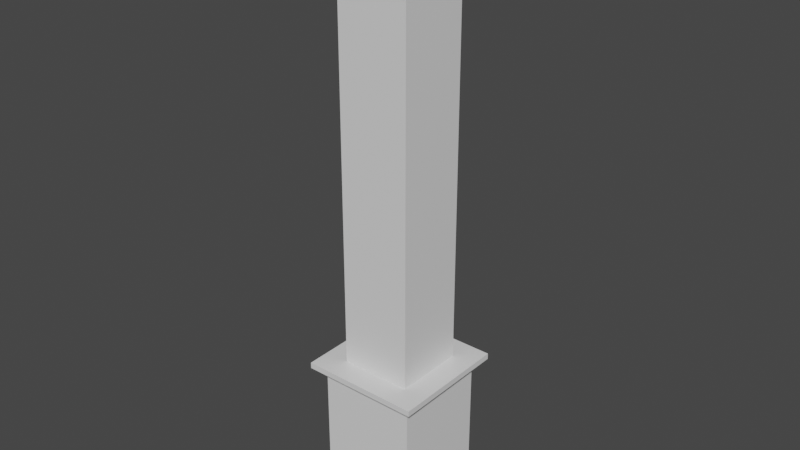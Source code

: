 # Source: BasePillar.blend  (saved by Blender 3.1.7; exported with 4.5.12 LTS)
import bpy
from mathutils import Matrix  # noqa: F401  (used for matrix-valued properties, if any)

bpy.ops.wm.read_factory_settings(use_empty=True)
scene = bpy.context.scene
scene.name = 'Scene'

# ---- collections
col_collection = bpy.data.collections.new('Collection'); scene.collection.children.link(col_collection)

# ---- materials (node trees are filled in below, after node groups)
mat_material = bpy.data.materials.new('Material')
mat_material.alpha_threshold = 0.0
mat_material.use_transparent_shadow = False
mat_material.line_color = (0.0, 0.0, 0.0, 1.0)

# ---- material node trees
mat_material.use_nodes = True; mat_material.node_tree.nodes.clear()
_N = mat_material.node_tree.nodes; _L = mat_material.node_tree.links
n0 = _N.new('ShaderNodeOutputMaterial'); n0.name = 'Material Output'; n0.location = (300, 300)
n1 = _N.new('ShaderNodeBsdfPrincipled'); n1.name = 'Principled BSDF'; n1.location = (10, 300)
n1.distribution = 'GGX'
n1.subsurface_method = 'RANDOM_WALK_SKIN'
n1.inputs[2].default_value = 0.4
n1.inputs[3].default_value = 1.45
n1.inputs[27].default_value = (0.0, 0.0, 0.0, 1.0)
n1.inputs[28].default_value = 1.0
_L.new(n1.outputs[0], n0.inputs[0])
n0.is_active_output = True

# ---- world
world_world = bpy.data.worlds.new('World'); scene.world = world_world
world_world.use_nodes = True; world_world.node_tree.nodes.clear()
_N = world_world.node_tree.nodes; _L = world_world.node_tree.links
n0 = _N.new('ShaderNodeOutputWorld'); n0.name = 'World Output'; n0.location = (300, 300)
n1 = _N.new('ShaderNodeBackground'); n1.name = 'Background'; n1.location = (10, 300)
n1.inputs[0].default_value = (0.05088, 0.05088, 0.05088, 1.0)
_L.new(n1.outputs[0], n0.inputs[0])
n0.is_active_output = True
world_world.color = (0.05088, 0.05088, 0.05088)
world_world.use_sun_shadow = False
world_world.sun_shadow_jitter_overblur = 0.0

# ---- meshes
me_cube = bpy.data.meshes.new('Cube')
me_cube.from_pydata([(0.721, 0.721, 2.858), (0.721, 0.721, 0.7178), (0.721, -0.721, 2.858), (0.721, -0.721, 0.7178), (-0.721, 0.721, 2.858), (-0.721, 0.721, 0.7178), (-0.721, -0.721, 2.858), (-0.721, -0.721, 0.7178)], [], [(3, 2, 6, 7), (7, 6, 4, 5), (5, 1, 3, 7), (1, 0, 2, 3), (5, 4, 0, 1)])
_uv = me_cube.uv_layers.new(name='UVMap')
_uv.uv.foreach_set('vector', [0.375, 0.75, 0.625, 0.75, 0.625, 1.0, 0.375, 1.0, 0.375, 0.0, 0.625, 0.0, 0.625, 0.25, 0.375, 0.25, 0.125, 0.5, 0.375, 0.5, 0.375, 0.75, 0.125, 0.75, 0.375, 0.5, 0.625, 0.5, 0.625, 0.75, 0.375, 0.75, 0.375, 0.25, 0.625, 0.25, 0.625, 0.5, 0.375, 0.5])
me_cube.materials.append(mat_material)
me_cube.use_remesh_preserve_volume = False
me_cube.use_remesh_preserve_attributes = False
me_cube.use_mirror_vertex_groups = False
me_cube.update()
me_cube_001 = bpy.data.meshes.new('Cube.001')
me_cube_001.from_pydata([(0.5276, 0.5276, 2.6), (0.5276, -0.5276, 2.6), (-0.5276, 0.5276, 2.6), (-0.5276, -0.5276, 2.6), (0.5276, 0.5276, 8.853), (0.5276, -0.5276, 8.853), (-0.5276, 0.5276, 8.853), (-0.5276, -0.5276, 8.853), (0.5276, 0.5276, 8.961), (0.5276, -0.5276, 8.961), (-0.5276, 0.5276, 8.961), (-0.5276, -0.5276, 8.961), (0.5276, 0.5276, 9.266), (0.5276, -0.5276, 9.266), (-0.5276, 0.5276, 9.266), (-0.5276, -0.5276, 9.266)], [], [(2, 3, 7, 6), (3, 1, 5, 7), (0, 2, 6, 4), (1, 0, 4, 5), (10, 11, 15, 14), (11, 9, 13, 15), (8, 10, 14, 12), (9, 8, 12, 13)])
_uv = me_cube_001.uv_layers.new(name='UVMap')
_uv.uv.foreach_set('vector', [0.625, 0.25, 0.625, 0.0, 0.625, 0.0, 0.625, 0.25, 0.625, 1.0, 0.625, 0.75, 0.625, 0.75, 0.625, 1.0, 0.625, 0.5, 0.625, 0.25, 0.625, 0.25, 0.625, 0.5, 0.625, 0.75, 0.625, 0.5, 0.625, 0.5, 0.625, 0.75, 0.625, 0.25, 0.625, 0.0, 0.625, 0.0, 0.625, 0.25, 0.625, 1.0, 0.625, 0.75, 0.625, 0.75, 0.625, 1.0, 0.625, 0.5, 0.625, 0.25, 0.625, 0.25, 0.625, 0.5, 0.625, 0.75, 0.625, 0.5, 0.625, 0.5, 0.625, 0.75])
me_cube_001.materials.append(mat_material)
me_cube_001.use_remesh_preserve_volume = False
me_cube_001.use_remesh_preserve_attributes = False
me_cube_001.use_mirror_vertex_groups = False
me_cube_001.update()
me_cube_002 = bpy.data.meshes.new('Cube.002')
me_cube_002.from_pydata([(0.8792, 0.8792, 9.241), (0.8792, -0.8792, 9.241), (-0.8792, 0.8792, 9.241), (-0.8792, -0.8792, 9.241), (0.8792, 0.8792, 9.368), (0.8792, -0.8792, 9.368), (-0.8792, 0.8792, 9.368), (-0.8792, -0.8792, 9.368)], [], [(0, 2, 6, 4), (4, 6, 7, 5), (1, 0, 4, 5), (2, 3, 7, 6), (3, 1, 5, 7), (1, 3, 2, 0)])
_uv = me_cube_002.uv_layers.new(name='UVMap')
_uv.uv.foreach_set('vector', [0.625, 0.5, 0.625, 0.25, 0.625, 0.25, 0.625, 0.5, 0.625, 0.5, 0.875, 0.5, 0.875, 0.75, 0.625, 0.75, 0.625, 0.75, 0.625, 0.5, 0.625, 0.5, 0.625, 0.75, 0.625, 0.25, 0.625, 0.0, 0.625, 0.0, 0.625, 0.25, 0.625, 1.0, 0.625, 0.75, 0.625, 0.75, 0.625, 1.0, 0.625, 0.75, 0.625, 0.0, 0.625, 0.25, 0.625, 0.5])
me_cube_002.materials.append(mat_material)
me_cube_002.use_remesh_preserve_volume = False
me_cube_002.use_remesh_preserve_attributes = False
me_cube_002.use_mirror_vertex_groups = False
me_cube_002.update()
me_cube_003 = bpy.data.meshes.new('Cube.003')
me_cube_003.from_pydata([(0.8825, -0.8825, 8.828), (-0.8825, 0.8825, 8.828), (-0.8825, -0.8825, 8.828), (0.8825, 0.8825, 8.828), (0.8825, 0.8825, 9.01), (0.8825, -0.8825, 9.01), (-0.8825, 0.8825, 9.01), (-0.8825, -0.8825, 9.01)], [], [(0, 3, 4, 5), (1, 2, 7, 6), (2, 0, 5, 7), (3, 1, 6, 4), (5, 4, 6, 7), (0, 2, 1, 3)])
_uv = me_cube_003.uv_layers.new(name='UVMap')
_uv.uv.foreach_set('vector', [0.625, 0.75, 0.625, 0.5, 0.625, 0.5, 0.625, 0.75, 0.625, 0.25, 0.625, 0.0, 0.625, 0.0, 0.625, 0.25, 0.625, 1.0, 0.625, 0.75, 0.625, 0.75, 0.625, 1.0, 0.625, 0.5, 0.625, 0.25, 0.625, 0.25, 0.625, 0.5, 0.625, 0.75, 0.625, 0.5, 0.625, 0.25, 0.625, 0.0, 0.625, 0.75, 0.625, 0.0, 0.625, 0.25, 0.625, 0.5])
me_cube_003.materials.append(mat_material)
me_cube_003.use_remesh_preserve_volume = False
me_cube_003.use_remesh_preserve_attributes = False
me_cube_003.use_mirror_vertex_groups = False
me_cube_003.update()
me_cube_004 = bpy.data.meshes.new('Cube.004')
me_cube_004.from_pydata([(0.721, 0.721, 2.858), (0.721, -0.721, 2.858), (-0.721, 0.721, 2.858), (-0.721, -0.721, 2.858), (0.8805, 0.8805, 2.858), (0.8805, -0.8805, 2.858), (-0.8805, 0.8805, 2.858), (-0.8805, -0.8805, 2.858), (0.8805, 0.8805, 2.946), (0.8805, -0.8805, 2.946), (-0.8805, 0.8805, 2.946), (-0.8805, -0.8805, 2.946), (0.3804, 0.3804, 2.946), (0.3804, -0.3804, 2.946), (-0.3804, 0.3804, 2.946), (-0.3804, -0.3804, 2.946)], [], [(0, 2, 6, 4), (6, 7, 11, 10), (3, 1, 5, 7), (2, 3, 7, 6), (1, 0, 4, 5), (8, 10, 14, 12), (7, 5, 9, 11), (4, 6, 10, 8), (5, 4, 8, 9), (9, 8, 12, 13), (10, 11, 15, 14), (11, 9, 13, 15)])
_uv = me_cube_004.uv_layers.new(name='UVMap')
_uv.uv.foreach_set('vector', [0.625, 0.5, 0.625, 0.25, 0.625, 0.25, 0.625, 0.5, 0.625, 0.25, 0.625, 0.0, 0.625, 0.0, 0.625, 0.25, 0.625, 1.0, 0.625, 0.75, 0.625, 0.75, 0.625, 1.0, 0.625, 0.25, 0.625, 0.0, 0.625, 0.0, 0.625, 0.25, 0.625, 0.75, 0.625, 0.5, 0.625, 0.5, 0.625, 0.75, 0.625, 0.5, 0.625, 0.25, 0.625, 0.25, 0.625, 0.5, 0.625, 1.0, 0.625, 0.75, 0.625, 0.75, 0.625, 1.0, 0.625, 0.5, 0.625, 0.25, 0.625, 0.25, 0.625, 0.5, 0.625, 0.75, 0.625, 0.5, 0.625, 0.5, 0.625, 0.75, 0.625, 0.75, 0.625, 0.5, 0.625, 0.5, 0.625, 0.75, 0.625, 0.25, 0.625, 0.0, 0.625, 0.0, 0.625, 0.25, 0.625, 1.0, 0.625, 0.75, 0.625, 0.75, 0.625, 1.0])
me_cube_004.materials.append(mat_material)
me_cube_004.use_remesh_preserve_volume = False
me_cube_004.use_remesh_preserve_attributes = False
me_cube_004.use_mirror_vertex_groups = False
me_cube_004.update()

# ---- objects
ob_base = bpy.data.objects.new('Base', me_cube)
ob_pillar = bpy.data.objects.new('Pillar', me_cube_001)
ob_trim3 = bpy.data.objects.new('Trim3', me_cube_002)
ob_trim2 = bpy.data.objects.new('Trim2', me_cube_003)
ob_trim1 = bpy.data.objects.new('Trim1', me_cube_004)

# ---- transforms, parenting, visibility, modifiers, constraints
ob_base.location = (0.0, 0.0, 0.0)
ob_base.lock_rotations_4d = False
ob_base.empty_display_type = 'ARROWS'
ob_base.lineart.crease_threshold = 0.0
ob_pillar.location = (0.0, 0.0, 0.0)
ob_pillar.lock_rotations_4d = False
ob_pillar.empty_display_type = 'ARROWS'
ob_pillar.lineart.crease_threshold = 0.0
ob_trim3.location = (0.0, 0.0, 0.0)
ob_trim3.lock_rotations_4d = False
ob_trim3.empty_display_type = 'ARROWS'
ob_trim3.lineart.crease_threshold = 0.0
ob_trim2.location = (0.0, 0.0, 0.0)
ob_trim2.lock_rotations_4d = False
ob_trim2.empty_display_type = 'ARROWS'
ob_trim2.lineart.crease_threshold = 0.0
ob_trim1.location = (0.0, 0.0, 0.0)
ob_trim1.lock_rotations_4d = False
ob_trim1.empty_display_type = 'ARROWS'
ob_trim1.lineart.crease_threshold = 0.0

# ---- collection membership
col_collection.objects.link(ob_base)
col_collection.objects.link(ob_pillar)
col_collection.objects.link(ob_trim3)
col_collection.objects.link(ob_trim2)
col_collection.objects.link(ob_trim1)

# ---- scene / render settings (as saved in the file)
scene.frame_start = 1; scene.frame_end = 250; scene.frame_set(1)
scene.render.engine = 'BLENDER_EEVEE_NEXT'
scene.cycles.sampling_pattern = 'TABULATED_SOBOL'
scene.cycles.use_light_tree = False
scene.view_settings.view_transform = 'Filmic'
bpy.context.view_layer.update()

# ---- added for rendering (the .blend has no active camera and no usable light): camera, sun
cam_auto = bpy.data.cameras.new('AutoCamera')
cam_auto.lens = 50.0
cam_auto.sensor_width = 36.0
cam_auto.clip_end = 1000.0
ob_auto_camera = bpy.data.objects.new('AutoCamera', cam_auto)
scene.collection.objects.link(ob_auto_camera)
ob_auto_camera.location = (8.33004, -9.99605, 11.707)
ob_auto_camera.rotation_euler = (1.09748, -7.21219e-08, 0.694738)
scene.camera = ob_auto_camera
light_auto_sun = bpy.data.lights.new('AutoSun', 'SUN')
light_auto_sun.energy = 3.0
light_auto_sun.angle = 0.0523599
ob_auto_sun = bpy.data.objects.new('AutoSun', light_auto_sun)
scene.collection.objects.link(ob_auto_sun)
ob_auto_sun.rotation_euler = (0.872665, 0.174533, 0.523599)
bpy.context.view_layer.update()
